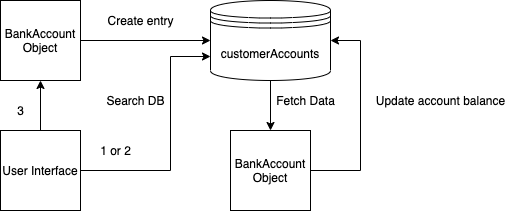

The diagram above was exported from draw.io. Its source (the exported page's mxGraphModel, read from the mxfile embedded in the PNG):
<mxGraphModel dx="946" dy="591" grid="1" gridSize="10" guides="1" tooltips="1" connect="1" arrows="1" fold="1" page="1" pageScale="1" pageWidth="850" pageHeight="1100" math="0" shadow="0">
  <root>
    <mxCell id="0" />
    <mxCell id="1" parent="0" />
    <mxCell id="baa9av27ubfoCsJ_1AsT-8" style="edgeStyle=orthogonalEdgeStyle;rounded=0;orthogonalLoop=1;jettySize=auto;html=1;exitX=1;exitY=0.5;exitDx=0;exitDy=0;entryX=0;entryY=0.7;entryDx=0;entryDy=0;" edge="1" parent="1" source="baa9av27ubfoCsJ_1AsT-1" target="baa9av27ubfoCsJ_1AsT-2">
      <mxGeometry relative="1" as="geometry">
        <mxPoint x="450" y="160" as="targetPoint" />
        <Array as="points">
          <mxPoint x="350" y="200" />
          <mxPoint x="350" y="86" />
        </Array>
      </mxGeometry>
    </mxCell>
    <mxCell id="baa9av27ubfoCsJ_1AsT-24" style="edgeStyle=orthogonalEdgeStyle;rounded=0;orthogonalLoop=1;jettySize=auto;html=1;exitX=0.5;exitY=0;exitDx=0;exitDy=0;entryX=0.5;entryY=1;entryDx=0;entryDy=0;" edge="1" parent="1" source="baa9av27ubfoCsJ_1AsT-1" target="baa9av27ubfoCsJ_1AsT-5">
      <mxGeometry relative="1" as="geometry" />
    </mxCell>
    <mxCell id="baa9av27ubfoCsJ_1AsT-1" value="User Interface" style="whiteSpace=wrap;html=1;aspect=fixed;" vertex="1" parent="1">
      <mxGeometry x="180" y="160" width="80" height="80" as="geometry" />
    </mxCell>
    <mxCell id="baa9av27ubfoCsJ_1AsT-16" style="edgeStyle=orthogonalEdgeStyle;rounded=0;orthogonalLoop=1;jettySize=auto;html=1;exitX=0.5;exitY=1;exitDx=0;exitDy=0;entryX=0.5;entryY=0;entryDx=0;entryDy=0;" edge="1" parent="1" source="baa9av27ubfoCsJ_1AsT-2" target="baa9av27ubfoCsJ_1AsT-9">
      <mxGeometry relative="1" as="geometry" />
    </mxCell>
    <mxCell id="baa9av27ubfoCsJ_1AsT-2" value="customerAccounts" style="shape=datastore;whiteSpace=wrap;html=1;" vertex="1" parent="1">
      <mxGeometry x="390" y="30" width="120" height="80" as="geometry" />
    </mxCell>
    <mxCell id="baa9av27ubfoCsJ_1AsT-4" value="3" style="text;html=1;align=center;verticalAlign=middle;resizable=0;points=[];autosize=1;strokeColor=none;" vertex="1" parent="1">
      <mxGeometry x="190" y="130" width="20" height="20" as="geometry" />
    </mxCell>
    <mxCell id="baa9av27ubfoCsJ_1AsT-14" style="edgeStyle=orthogonalEdgeStyle;rounded=0;orthogonalLoop=1;jettySize=auto;html=1;exitX=1;exitY=0.5;exitDx=0;exitDy=0;entryX=0;entryY=0.5;entryDx=0;entryDy=0;" edge="1" parent="1" source="baa9av27ubfoCsJ_1AsT-5" target="baa9av27ubfoCsJ_1AsT-2">
      <mxGeometry relative="1" as="geometry" />
    </mxCell>
    <mxCell id="baa9av27ubfoCsJ_1AsT-5" value="BankAccount&lt;br&gt;Object" style="whiteSpace=wrap;html=1;aspect=fixed;" vertex="1" parent="1">
      <mxGeometry x="180" y="30" width="80" height="80" as="geometry" />
    </mxCell>
    <mxCell id="baa9av27ubfoCsJ_1AsT-18" style="edgeStyle=orthogonalEdgeStyle;rounded=0;orthogonalLoop=1;jettySize=auto;html=1;exitX=1;exitY=0.5;exitDx=0;exitDy=0;entryX=1;entryY=0.5;entryDx=0;entryDy=0;" edge="1" parent="1" source="baa9av27ubfoCsJ_1AsT-9" target="baa9av27ubfoCsJ_1AsT-2">
      <mxGeometry relative="1" as="geometry">
        <Array as="points">
          <mxPoint x="540" y="200" />
          <mxPoint x="540" y="70" />
        </Array>
      </mxGeometry>
    </mxCell>
    <mxCell id="baa9av27ubfoCsJ_1AsT-9" value="BankAccount&lt;br&gt;Object" style="whiteSpace=wrap;html=1;aspect=fixed;" vertex="1" parent="1">
      <mxGeometry x="410" y="160" width="80" height="80" as="geometry" />
    </mxCell>
    <mxCell id="baa9av27ubfoCsJ_1AsT-11" value="1 or 2" style="text;html=1;align=center;verticalAlign=middle;resizable=0;points=[];autosize=1;strokeColor=none;" vertex="1" parent="1">
      <mxGeometry x="270" y="170" width="50" height="20" as="geometry" />
    </mxCell>
    <mxCell id="baa9av27ubfoCsJ_1AsT-23" value="Create entry" style="text;html=1;align=center;verticalAlign=middle;resizable=0;points=[];autosize=1;strokeColor=none;" vertex="1" parent="1">
      <mxGeometry x="280" y="40" width="80" height="20" as="geometry" />
    </mxCell>
    <mxCell id="baa9av27ubfoCsJ_1AsT-26" value="Search DB" style="text;html=1;align=center;verticalAlign=middle;resizable=0;points=[];autosize=1;strokeColor=none;" vertex="1" parent="1">
      <mxGeometry x="280" y="120" width="70" height="20" as="geometry" />
    </mxCell>
    <mxCell id="baa9av27ubfoCsJ_1AsT-27" value="Fetch Data" style="text;html=1;align=center;verticalAlign=middle;resizable=0;points=[];autosize=1;strokeColor=none;" vertex="1" parent="1">
      <mxGeometry x="450" y="120" width="70" height="20" as="geometry" />
    </mxCell>
    <mxCell id="baa9av27ubfoCsJ_1AsT-28" value="Update account balance&lt;br&gt;" style="text;html=1;align=center;verticalAlign=middle;resizable=0;points=[];autosize=1;strokeColor=none;" vertex="1" parent="1">
      <mxGeometry x="550" y="120" width="140" height="20" as="geometry" />
    </mxCell>
  </root>
</mxGraphModel>